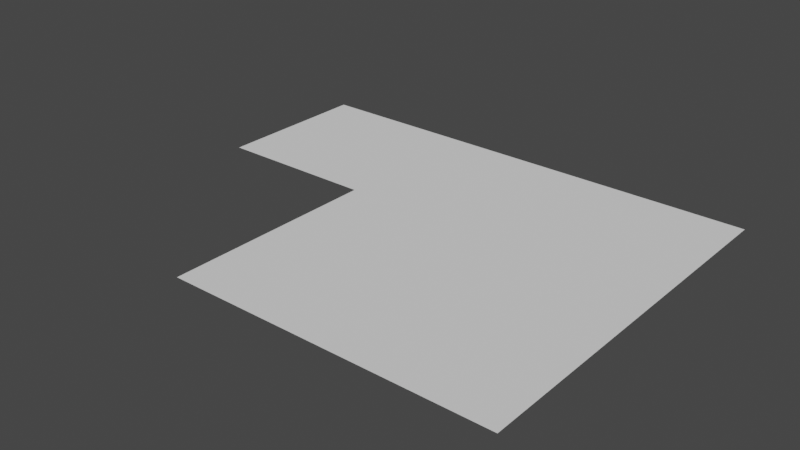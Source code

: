 # Source: ceiling.blend  (saved by Blender 3.1.7; exported with 4.5.12 LTS)
import bpy
from mathutils import Matrix  # noqa: F401  (used for matrix-valued properties, if any)

bpy.ops.wm.read_factory_settings(use_empty=True)
scene = bpy.context.scene
scene.name = 'Scene'

# ---- collections
col_collection = bpy.data.collections.new('Collection'); scene.collection.children.link(col_collection)

# ---- world
world_world = bpy.data.worlds.new('World'); scene.world = world_world
world_world.use_nodes = True; world_world.node_tree.nodes.clear()
_N = world_world.node_tree.nodes; _L = world_world.node_tree.links
n0 = _N.new('ShaderNodeOutputWorld'); n0.name = 'World Output'; n0.location = (300, 300)
n1 = _N.new('ShaderNodeBackground'); n1.name = 'Background'; n1.location = (10, 300)
n1.inputs[0].default_value = (0.05088, 0.05088, 0.05088, 1.0)
_L.new(n1.outputs[0], n0.inputs[0])
n0.is_active_output = True
world_world.color = (0.05088, 0.05088, 0.05088)
world_world.use_sun_shadow = False
world_world.sun_shadow_jitter_overblur = 0.0

# ---- meshes
me_plane = bpy.data.meshes.new('Plane')
me_plane.from_pydata([(-2.8, -3.3, 0.0), (2.8, -3.3, 0.0), (-2.8, 3.3, 0.0), (2.8, 3.3, 0.0), (-2.8, 0.5, 0.0), (2.8, 0.5, 0.0), (-5.6, 3.3, 0.0), (-5.6, 0.5, 0.0)], [], [(4, 5, 3, 2), (0, 1, 5, 4), (4, 2, 6, 7)])
_uv = me_plane.uv_layers.new(name='UVMap')
_uv.uv.foreach_set('vector', [0.0, 0.5697, 1.0, 0.5697, 1.0, 1.0, 0.0, 1.0, 0.0, 0.0, 1.0, 0.0, 1.0, 0.5697, 0.0, 0.5697, 0.0, 0.5697, 0.0, 1.0, 0.0, 1.0, 0.0, 0.5697])
me_plane.use_remesh_fix_poles = True
me_plane.use_remesh_preserve_attributes = False
me_plane.update()

# ---- objects
ob_plane = bpy.data.objects.new('Plane', me_plane)

# ---- transforms, parenting, visibility, modifiers, constraints
ob_plane.location = (0.0, 0.0, 0.0)

# ---- collection membership
col_collection.objects.link(ob_plane)

# ---- scene / render settings (as saved in the file)
scene.frame_start = 1; scene.frame_end = 250; scene.frame_set(1)
scene.render.engine = 'BLENDER_EEVEE_NEXT'
scene.cycles.sampling_pattern = 'TABULATED_SOBOL'
scene.cycles.use_light_tree = False
scene.view_settings.view_transform = 'Filmic'
bpy.context.view_layer.update()

# ---- added for rendering (the .blend has no active camera and no usable light): camera, sun
cam_auto = bpy.data.cameras.new('AutoCamera')
cam_auto.lens = 50.0
cam_auto.sensor_width = 36.0
cam_auto.clip_end = 1000.0
ob_auto_camera = bpy.data.objects.new('AutoCamera', cam_auto)
scene.collection.objects.link(ob_auto_camera)
ob_auto_camera.location = (8.48389, -11.8607, 7.90711)
ob_auto_camera.rotation_euler = (1.09748, -7.21219e-08, 0.694738)
scene.camera = ob_auto_camera
light_auto_sun = bpy.data.lights.new('AutoSun', 'SUN')
light_auto_sun.energy = 3.0
light_auto_sun.angle = 0.0523599
ob_auto_sun = bpy.data.objects.new('AutoSun', light_auto_sun)
scene.collection.objects.link(ob_auto_sun)
ob_auto_sun.rotation_euler = (0.872665, 0.174533, 0.523599)
bpy.context.view_layer.update()
